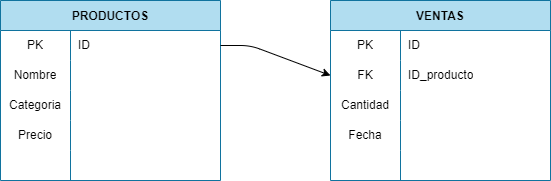

The diagram above was exported from draw.io. Its source (the exported page's mxGraphModel, read from the mxfile embedded in the PNG):
<mxGraphModel dx="1344" dy="663" grid="1" gridSize="10" guides="1" tooltips="1" connect="1" arrows="1" fold="1" page="1" pageScale="1" pageWidth="850" pageHeight="1100" math="0" shadow="0">
  <root>
    <mxCell id="0" />
    <mxCell id="1" parent="0" />
    <mxCell id="8" value="PRODUCTOS" style="shape=table;startSize=30;container=1;collapsible=0;childLayout=tableLayout;fixedRows=1;rowLines=0;fontStyle=1;fillColor=#b1ddf0;strokeColor=#10739e;fontColor=#000000;" vertex="1" parent="1">
      <mxGeometry x="140" y="180" width="220" height="180" as="geometry" />
    </mxCell>
    <mxCell id="9" value="" style="shape=tableRow;horizontal=0;startSize=0;swimlaneHead=0;swimlaneBody=0;top=0;left=0;bottom=0;right=0;collapsible=0;dropTarget=0;fillColor=none;points=[[0,0.5],[1,0.5]];portConstraint=eastwest;" vertex="1" parent="8">
      <mxGeometry y="30" width="220" height="30" as="geometry" />
    </mxCell>
    <mxCell id="10" value="PK" style="shape=partialRectangle;html=1;whiteSpace=wrap;connectable=0;fillColor=none;top=0;left=0;bottom=0;right=0;overflow=hidden;pointerEvents=1;" vertex="1" parent="9">
      <mxGeometry width="70" height="30" as="geometry">
        <mxRectangle width="70" height="30" as="alternateBounds" />
      </mxGeometry>
    </mxCell>
    <mxCell id="11" value="ID" style="shape=partialRectangle;html=1;whiteSpace=wrap;connectable=0;fillColor=none;top=0;left=0;bottom=0;right=0;align=left;spacingLeft=6;overflow=hidden;" vertex="1" parent="9">
      <mxGeometry x="70" width="150" height="30" as="geometry">
        <mxRectangle width="150" height="30" as="alternateBounds" />
      </mxGeometry>
    </mxCell>
    <mxCell id="12" value="" style="shape=tableRow;horizontal=0;startSize=0;swimlaneHead=0;swimlaneBody=0;top=0;left=0;bottom=0;right=0;collapsible=0;dropTarget=0;fillColor=none;points=[[0,0.5],[1,0.5]];portConstraint=eastwest;" vertex="1" parent="8">
      <mxGeometry y="60" width="220" height="30" as="geometry" />
    </mxCell>
    <mxCell id="13" value="Nombre" style="shape=partialRectangle;html=1;whiteSpace=wrap;connectable=0;fillColor=none;top=0;left=0;bottom=0;right=0;overflow=hidden;" vertex="1" parent="12">
      <mxGeometry width="70" height="30" as="geometry">
        <mxRectangle width="70" height="30" as="alternateBounds" />
      </mxGeometry>
    </mxCell>
    <mxCell id="14" value="" style="shape=partialRectangle;html=1;whiteSpace=wrap;connectable=0;fillColor=none;top=0;left=0;bottom=0;right=0;align=left;spacingLeft=6;overflow=hidden;" vertex="1" parent="12">
      <mxGeometry x="70" width="150" height="30" as="geometry">
        <mxRectangle width="150" height="30" as="alternateBounds" />
      </mxGeometry>
    </mxCell>
    <mxCell id="15" value="" style="shape=tableRow;horizontal=0;startSize=0;swimlaneHead=0;swimlaneBody=0;top=0;left=0;bottom=0;right=0;collapsible=0;dropTarget=0;fillColor=none;points=[[0,0.5],[1,0.5]];portConstraint=eastwest;" vertex="1" parent="8">
      <mxGeometry y="90" width="220" height="30" as="geometry" />
    </mxCell>
    <mxCell id="16" value="Categoria" style="shape=partialRectangle;html=1;whiteSpace=wrap;connectable=0;fillColor=none;top=0;left=0;bottom=0;right=0;overflow=hidden;" vertex="1" parent="15">
      <mxGeometry width="70" height="30" as="geometry">
        <mxRectangle width="70" height="30" as="alternateBounds" />
      </mxGeometry>
    </mxCell>
    <mxCell id="17" value="" style="shape=partialRectangle;html=1;whiteSpace=wrap;connectable=0;fillColor=none;top=0;left=0;bottom=0;right=0;align=left;spacingLeft=6;overflow=hidden;" vertex="1" parent="15">
      <mxGeometry x="70" width="150" height="30" as="geometry">
        <mxRectangle width="150" height="30" as="alternateBounds" />
      </mxGeometry>
    </mxCell>
    <mxCell id="21" style="shape=tableRow;horizontal=0;startSize=0;swimlaneHead=0;swimlaneBody=0;top=0;left=0;bottom=0;right=0;collapsible=0;dropTarget=0;fillColor=none;points=[[0,0.5],[1,0.5]];portConstraint=eastwest;" vertex="1" parent="8">
      <mxGeometry y="120" width="220" height="30" as="geometry" />
    </mxCell>
    <mxCell id="22" value="Precio" style="shape=partialRectangle;html=1;whiteSpace=wrap;connectable=0;fillColor=none;top=0;left=0;bottom=0;right=0;overflow=hidden;" vertex="1" parent="21">
      <mxGeometry width="70" height="30" as="geometry">
        <mxRectangle width="70" height="30" as="alternateBounds" />
      </mxGeometry>
    </mxCell>
    <mxCell id="23" style="shape=partialRectangle;html=1;whiteSpace=wrap;connectable=0;fillColor=none;top=0;left=0;bottom=0;right=0;align=left;spacingLeft=6;overflow=hidden;" vertex="1" parent="21">
      <mxGeometry x="70" width="150" height="30" as="geometry">
        <mxRectangle width="150" height="30" as="alternateBounds" />
      </mxGeometry>
    </mxCell>
    <mxCell id="18" style="shape=tableRow;horizontal=0;startSize=0;swimlaneHead=0;swimlaneBody=0;top=0;left=0;bottom=0;right=0;collapsible=0;dropTarget=0;fillColor=none;points=[[0,0.5],[1,0.5]];portConstraint=eastwest;" vertex="1" parent="8">
      <mxGeometry y="150" width="220" height="30" as="geometry" />
    </mxCell>
    <mxCell id="19" style="shape=partialRectangle;html=1;whiteSpace=wrap;connectable=0;fillColor=none;top=0;left=0;bottom=0;right=0;overflow=hidden;" vertex="1" parent="18">
      <mxGeometry width="70" height="30" as="geometry">
        <mxRectangle width="70" height="30" as="alternateBounds" />
      </mxGeometry>
    </mxCell>
    <mxCell id="20" style="shape=partialRectangle;html=1;whiteSpace=wrap;connectable=0;fillColor=none;top=0;left=0;bottom=0;right=0;align=left;spacingLeft=6;overflow=hidden;" vertex="1" parent="18">
      <mxGeometry x="70" width="150" height="30" as="geometry">
        <mxRectangle width="150" height="30" as="alternateBounds" />
      </mxGeometry>
    </mxCell>
    <mxCell id="24" value="VENTAS" style="shape=table;startSize=30;container=1;collapsible=0;childLayout=tableLayout;fixedRows=1;rowLines=0;fontStyle=1;fillColor=#b1ddf0;strokeColor=#10739e;fontColor=#000000;" vertex="1" parent="1">
      <mxGeometry x="470" y="180" width="220" height="180" as="geometry" />
    </mxCell>
    <mxCell id="25" value="" style="shape=tableRow;horizontal=0;startSize=0;swimlaneHead=0;swimlaneBody=0;top=0;left=0;bottom=0;right=0;collapsible=0;dropTarget=0;fillColor=none;points=[[0,0.5],[1,0.5]];portConstraint=eastwest;" vertex="1" parent="24">
      <mxGeometry y="30" width="220" height="30" as="geometry" />
    </mxCell>
    <mxCell id="26" value="PK" style="shape=partialRectangle;html=1;whiteSpace=wrap;connectable=0;fillColor=none;top=0;left=0;bottom=0;right=0;overflow=hidden;pointerEvents=1;" vertex="1" parent="25">
      <mxGeometry width="70" height="30" as="geometry">
        <mxRectangle width="70" height="30" as="alternateBounds" />
      </mxGeometry>
    </mxCell>
    <mxCell id="27" value="ID" style="shape=partialRectangle;html=1;whiteSpace=wrap;connectable=0;fillColor=none;top=0;left=0;bottom=0;right=0;align=left;spacingLeft=6;overflow=hidden;" vertex="1" parent="25">
      <mxGeometry x="70" width="150" height="30" as="geometry">
        <mxRectangle width="150" height="30" as="alternateBounds" />
      </mxGeometry>
    </mxCell>
    <mxCell id="28" value="" style="shape=tableRow;horizontal=0;startSize=0;swimlaneHead=0;swimlaneBody=0;top=0;left=0;bottom=0;right=0;collapsible=0;dropTarget=0;fillColor=none;points=[[0,0.5],[1,0.5]];portConstraint=eastwest;" vertex="1" parent="24">
      <mxGeometry y="60" width="220" height="30" as="geometry" />
    </mxCell>
    <mxCell id="29" value="FK" style="shape=partialRectangle;html=1;whiteSpace=wrap;connectable=0;fillColor=none;top=0;left=0;bottom=0;right=0;overflow=hidden;" vertex="1" parent="28">
      <mxGeometry width="70" height="30" as="geometry">
        <mxRectangle width="70" height="30" as="alternateBounds" />
      </mxGeometry>
    </mxCell>
    <mxCell id="30" value="ID_producto" style="shape=partialRectangle;html=1;whiteSpace=wrap;connectable=0;fillColor=none;top=0;left=0;bottom=0;right=0;align=left;spacingLeft=6;overflow=hidden;" vertex="1" parent="28">
      <mxGeometry x="70" width="150" height="30" as="geometry">
        <mxRectangle width="150" height="30" as="alternateBounds" />
      </mxGeometry>
    </mxCell>
    <mxCell id="31" value="" style="shape=tableRow;horizontal=0;startSize=0;swimlaneHead=0;swimlaneBody=0;top=0;left=0;bottom=0;right=0;collapsible=0;dropTarget=0;fillColor=none;points=[[0,0.5],[1,0.5]];portConstraint=eastwest;" vertex="1" parent="24">
      <mxGeometry y="90" width="220" height="30" as="geometry" />
    </mxCell>
    <mxCell id="32" value="Cantidad" style="shape=partialRectangle;html=1;whiteSpace=wrap;connectable=0;fillColor=none;top=0;left=0;bottom=0;right=0;overflow=hidden;" vertex="1" parent="31">
      <mxGeometry width="70" height="30" as="geometry">
        <mxRectangle width="70" height="30" as="alternateBounds" />
      </mxGeometry>
    </mxCell>
    <mxCell id="33" value="" style="shape=partialRectangle;html=1;whiteSpace=wrap;connectable=0;fillColor=none;top=0;left=0;bottom=0;right=0;align=left;spacingLeft=6;overflow=hidden;" vertex="1" parent="31">
      <mxGeometry x="70" width="150" height="30" as="geometry">
        <mxRectangle width="150" height="30" as="alternateBounds" />
      </mxGeometry>
    </mxCell>
    <mxCell id="34" style="shape=tableRow;horizontal=0;startSize=0;swimlaneHead=0;swimlaneBody=0;top=0;left=0;bottom=0;right=0;collapsible=0;dropTarget=0;fillColor=none;points=[[0,0.5],[1,0.5]];portConstraint=eastwest;" vertex="1" parent="24">
      <mxGeometry y="120" width="220" height="30" as="geometry" />
    </mxCell>
    <mxCell id="35" value="Fecha" style="shape=partialRectangle;html=1;whiteSpace=wrap;connectable=0;fillColor=none;top=0;left=0;bottom=0;right=0;overflow=hidden;" vertex="1" parent="34">
      <mxGeometry width="70" height="30" as="geometry">
        <mxRectangle width="70" height="30" as="alternateBounds" />
      </mxGeometry>
    </mxCell>
    <mxCell id="36" style="shape=partialRectangle;html=1;whiteSpace=wrap;connectable=0;fillColor=none;top=0;left=0;bottom=0;right=0;align=left;spacingLeft=6;overflow=hidden;" vertex="1" parent="34">
      <mxGeometry x="70" width="150" height="30" as="geometry">
        <mxRectangle width="150" height="30" as="alternateBounds" />
      </mxGeometry>
    </mxCell>
    <mxCell id="37" style="shape=tableRow;horizontal=0;startSize=0;swimlaneHead=0;swimlaneBody=0;top=0;left=0;bottom=0;right=0;collapsible=0;dropTarget=0;fillColor=none;points=[[0,0.5],[1,0.5]];portConstraint=eastwest;" vertex="1" parent="24">
      <mxGeometry y="150" width="220" height="30" as="geometry" />
    </mxCell>
    <mxCell id="38" style="shape=partialRectangle;html=1;whiteSpace=wrap;connectable=0;fillColor=none;top=0;left=0;bottom=0;right=0;overflow=hidden;" vertex="1" parent="37">
      <mxGeometry width="70" height="30" as="geometry">
        <mxRectangle width="70" height="30" as="alternateBounds" />
      </mxGeometry>
    </mxCell>
    <mxCell id="39" style="shape=partialRectangle;html=1;whiteSpace=wrap;connectable=0;fillColor=none;top=0;left=0;bottom=0;right=0;align=left;spacingLeft=6;overflow=hidden;" vertex="1" parent="37">
      <mxGeometry x="70" width="150" height="30" as="geometry">
        <mxRectangle width="150" height="30" as="alternateBounds" />
      </mxGeometry>
    </mxCell>
    <mxCell id="40" style="edgeStyle=none;html=1;exitX=0;exitY=0.5;exitDx=0;exitDy=0;entryX=1;entryY=0.5;entryDx=0;entryDy=0;fontColor=#000000;startArrow=classic;startFill=1;endArrow=none;endFill=0;" edge="1" parent="1" source="28" target="9">
      <mxGeometry relative="1" as="geometry">
        <Array as="points">
          <mxPoint x="390" y="225" />
        </Array>
      </mxGeometry>
    </mxCell>
  </root>
</mxGraphModel>